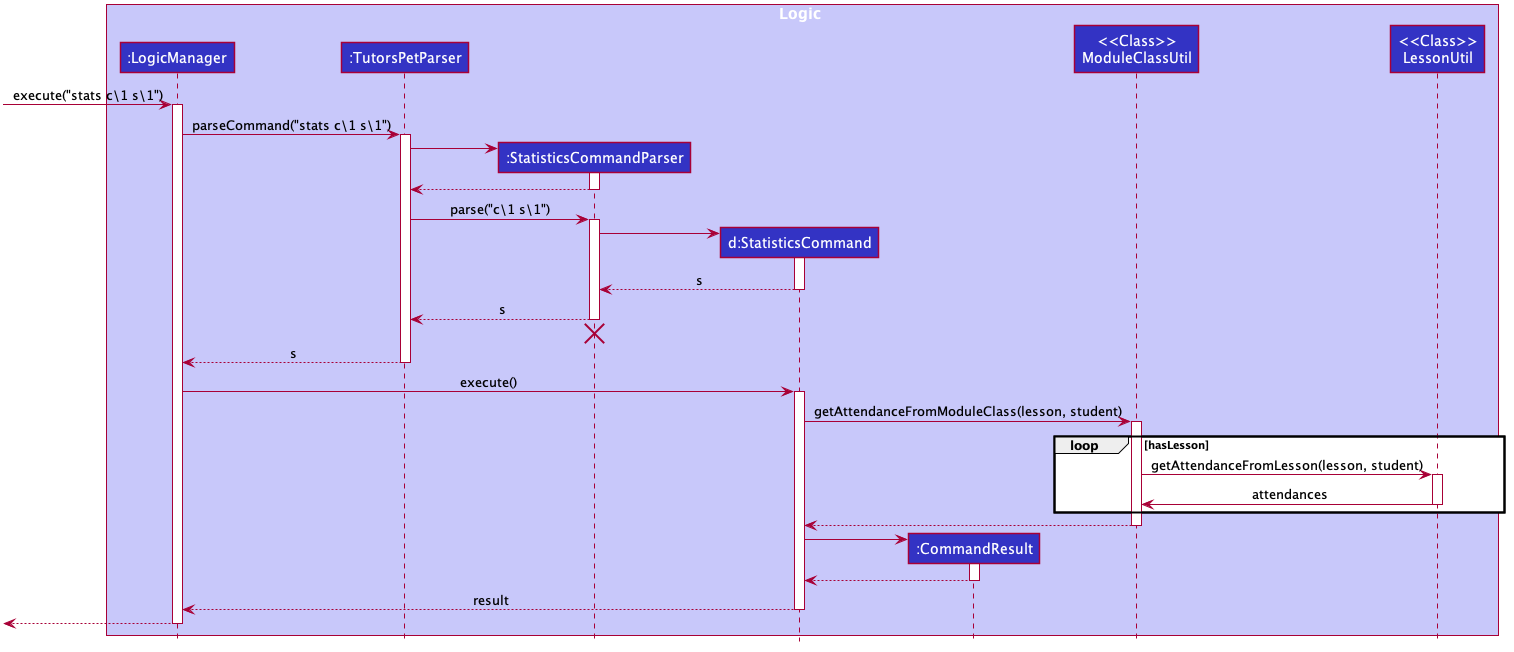

The diagram above was rendered by PlantUML. Its source (embedded in the PNG):
@startuml








skinparam BackgroundColor #FFFFFFF

skinparam Shadowing false

skinparam Class {
    FontColor #FFFFFF
    BorderThickness 1
    BorderColor #FFFFFF
    StereotypeFontColor #FFFFFF
    FontName Arial
}

skinparam Actor {
    BorderColor #000000
    Color #000000
    FontName Arial
}

skinparam Sequence {
    MessageAlign center
    BoxFontSize 15
    BoxPadding 0
    BoxFontColor #FFFFFF
    FontName Arial
}

skinparam Participant {
    FontColor #FFFFFFF
    Padding 20
}

skinparam MinClassWidth 50
skinparam ParticipantPadding 10
skinparam Shadowing false
skinparam DefaultTextAlignment center
skinparam packageStyle Rectangle

hide footbox
hide members
hide circle

box Logic #C8C8FA
participant ":LogicManager" as LogicManager #3333C4
participant ":TutorsPetParser" as TutorsPetParser #3333C4
participant ":StatisticsCommandParser" as StatisticsCommandParser #3333C4
participant "d:StatisticsCommand" as StatisticsCommand #3333C4
participant ":CommandResult" as CommandResult #3333C4
participant "<<Class>>\nModuleClassUtil" as ModuleClassUtil #3333C4
participant "<<Class>>\nLessonUtil" as LessonUtil #3333C4

end box

[-> LogicManager : execute("stats c\1 s\1")
activate LogicManager

LogicManager -> TutorsPetParser : parseCommand("stats c\1 s\1")
activate TutorsPetParser

create StatisticsCommandParser
TutorsPetParser -> StatisticsCommandParser
activate StatisticsCommandParser

StatisticsCommandParser --> TutorsPetParser
deactivate StatisticsCommandParser

TutorsPetParser -> StatisticsCommandParser: parse("c\1 s\1")
activate StatisticsCommandParser

create StatisticsCommand
StatisticsCommandParser -> StatisticsCommand
activate StatisticsCommand

StatisticsCommand --> StatisticsCommandParser : s
deactivate StatisticsCommand

StatisticsCommandParser --> TutorsPetParser : s
deactivate StatisticsCommandParser
StatisticsCommandParser -[hidden]-> TutorsPetParser
destroy StatisticsCommandParser

TutorsPetParser --> LogicManager : s
deactivate TutorsPetParser

LogicManager -> StatisticsCommand : execute()
activate StatisticsCommand

StatisticsCommand -> ModuleClassUtil : getAttendanceFromModuleClass(lesson, student)
activate ModuleClassUtil

loop hasLesson
    ModuleClassUtil -> LessonUtil : getAttendanceFromLesson(lesson, student)
    activate LessonUtil

    LessonUtil -> ModuleClassUtil : attendances
    deactivate LessonUtil
end

ModuleClassUtil --> StatisticsCommand
deactivate ModuleClassUtil

create CommandResult
StatisticsCommand -> CommandResult
activate CommandResult

CommandResult --> StatisticsCommand
deactivate CommandResult

StatisticsCommand --> LogicManager : result
deactivate StatisticsCommand

[<--LogicManager
deactivate LogicManager
@enduml